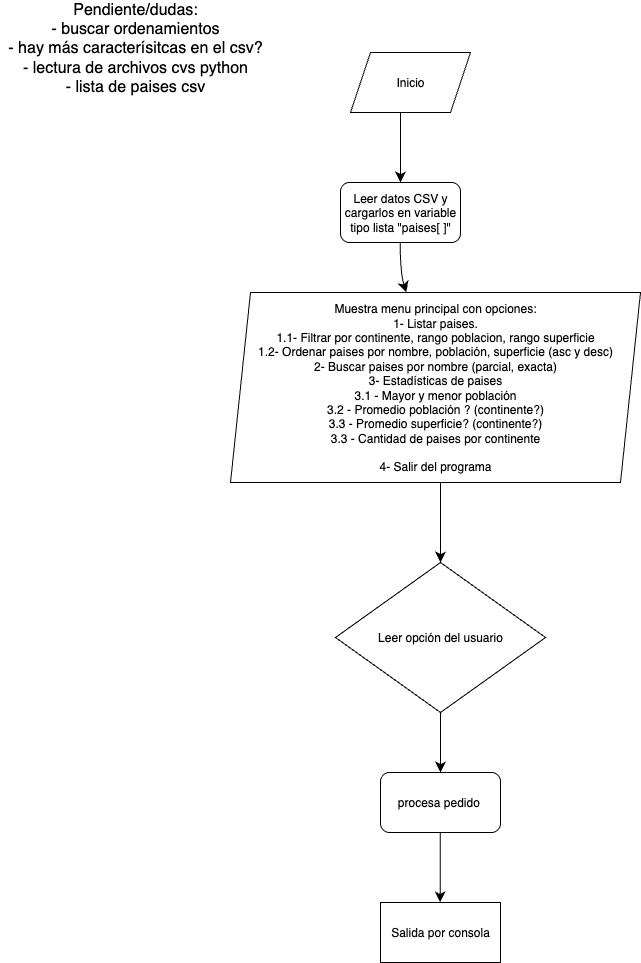

The diagram above was exported from draw.io. Its source (the exported page's mxGraphModel, read from the mxfile embedded in the PNG):
<mxGraphModel dx="1358" dy="811" grid="1" gridSize="10" guides="1" tooltips="1" connect="1" arrows="1" fold="1" page="1" pageScale="1" pageWidth="827" pageHeight="1169" math="0" shadow="0">
  <root>
    <mxCell id="0" />
    <mxCell id="1" parent="0" />
    <mxCell id="Q94mAn3QtTMnZiy4_ObO-1" value="Pendiente/dudas:&lt;div&gt;- buscar ordenamientos&lt;/div&gt;&lt;div&gt;- hay más caracterísitcas en el csv?&lt;/div&gt;&lt;div&gt;- lectura de archivos cvs python&lt;/div&gt;&lt;div&gt;- lista de paises csv&lt;/div&gt;&lt;div&gt;&lt;div&gt;&lt;br&gt;&lt;/div&gt;&lt;/div&gt;" style="text;strokeColor=none;fillColor=none;html=1;align=center;verticalAlign=middle;whiteSpace=wrap;rounded=0;fontSize=16;" vertex="1" parent="1">
      <mxGeometry x="20" y="70" width="270" height="30" as="geometry" />
    </mxCell>
    <mxCell id="Q94mAn3QtTMnZiy4_ObO-2" value="Inicio" style="shape=parallelogram;perimeter=parallelogramPerimeter;whiteSpace=wrap;html=1;fixedSize=1;" vertex="1" parent="1">
      <mxGeometry x="370" y="80" width="120" height="60" as="geometry" />
    </mxCell>
    <mxCell id="Q94mAn3QtTMnZiy4_ObO-3" value="" style="endArrow=classic;html=1;rounded=0;fontSize=12;startSize=8;endSize=8;curved=1;" edge="1" parent="1">
      <mxGeometry width="50" height="50" relative="1" as="geometry">
        <mxPoint x="420" y="140" as="sourcePoint" />
        <mxPoint x="420" y="210" as="targetPoint" />
      </mxGeometry>
    </mxCell>
    <mxCell id="Q94mAn3QtTMnZiy4_ObO-4" value="Leer datos CSV y cargarlos en variable tipo lista &quot;paises[ ]&quot;" style="rounded=1;whiteSpace=wrap;html=1;" vertex="1" parent="1">
      <mxGeometry x="360" y="210" width="120" height="60" as="geometry" />
    </mxCell>
    <mxCell id="Q94mAn3QtTMnZiy4_ObO-5" value="" style="endArrow=classic;html=1;rounded=0;fontSize=12;startSize=8;endSize=8;curved=1;" edge="1" parent="1" target="Q94mAn3QtTMnZiy4_ObO-6">
      <mxGeometry width="50" height="50" relative="1" as="geometry">
        <mxPoint x="419.67" y="270" as="sourcePoint" />
        <mxPoint x="419.67" y="320" as="targetPoint" />
        <Array as="points">
          <mxPoint x="419.67" y="300" />
        </Array>
      </mxGeometry>
    </mxCell>
    <mxCell id="Q94mAn3QtTMnZiy4_ObO-6" value="Muestra menu principal con opciones:&lt;div&gt;1- Listar paises.&lt;/div&gt;&lt;div&gt;1.1- Filtrar por continente, rango poblacion, rango superficie&lt;/div&gt;&lt;div&gt;1.2- Ordenar paises por nombre, población, superficie (asc y desc)&lt;/div&gt;&lt;div&gt;2- Buscar paises por nombre (parcial, exacta)&lt;/div&gt;&lt;div&gt;3- Estadísticas de paises&lt;/div&gt;&lt;div&gt;3.1 - Mayor y menor población&lt;/div&gt;&lt;div&gt;3.2 - Promedio población ? (continente?)&lt;/div&gt;&lt;div&gt;3.3 - Promedio superficie? (continente?)&lt;/div&gt;&lt;div&gt;3.3 - Cantidad de paises por continente&lt;/div&gt;&lt;div&gt;&lt;br&gt;&lt;/div&gt;&lt;div&gt;4- Salir del programa&lt;/div&gt;" style="shape=parallelogram;perimeter=parallelogramPerimeter;whiteSpace=wrap;html=1;fixedSize=1;" vertex="1" parent="1">
      <mxGeometry x="250" y="320" width="410" height="190" as="geometry" />
    </mxCell>
    <mxCell id="Q94mAn3QtTMnZiy4_ObO-7" value="" style="endArrow=classic;html=1;rounded=0;fontSize=12;startSize=8;endSize=8;curved=1;" edge="1" parent="1">
      <mxGeometry width="50" height="50" relative="1" as="geometry">
        <mxPoint x="460" y="510" as="sourcePoint" />
        <mxPoint x="460" y="590" as="targetPoint" />
      </mxGeometry>
    </mxCell>
    <mxCell id="Q94mAn3QtTMnZiy4_ObO-8" value="Leer opción del usuario" style="rhombus;whiteSpace=wrap;html=1;" vertex="1" parent="1">
      <mxGeometry x="355" y="590" width="210" height="150" as="geometry" />
    </mxCell>
    <mxCell id="Q94mAn3QtTMnZiy4_ObO-9" value="" style="endArrow=classic;html=1;rounded=0;fontSize=12;startSize=8;endSize=8;curved=1;" edge="1" parent="1">
      <mxGeometry width="50" height="50" relative="1" as="geometry">
        <mxPoint x="460" y="740" as="sourcePoint" />
        <mxPoint x="460" y="800" as="targetPoint" />
      </mxGeometry>
    </mxCell>
    <mxCell id="Q94mAn3QtTMnZiy4_ObO-10" value="procesa pedido&amp;nbsp;" style="rounded=1;whiteSpace=wrap;html=1;" vertex="1" parent="1">
      <mxGeometry x="400" y="800" width="120" height="60" as="geometry" />
    </mxCell>
    <mxCell id="Q94mAn3QtTMnZiy4_ObO-11" value="" style="endArrow=classic;html=1;rounded=0;fontSize=12;startSize=8;endSize=8;curved=1;" edge="1" parent="1">
      <mxGeometry width="50" height="50" relative="1" as="geometry">
        <mxPoint x="459.67" y="860" as="sourcePoint" />
        <mxPoint x="459.67" y="930" as="targetPoint" />
      </mxGeometry>
    </mxCell>
    <mxCell id="Q94mAn3QtTMnZiy4_ObO-12" value="Salida por consola" style="rounded=0;whiteSpace=wrap;html=1;" vertex="1" parent="1">
      <mxGeometry x="400" y="930" width="120" height="60" as="geometry" />
    </mxCell>
  </root>
</mxGraphModel>